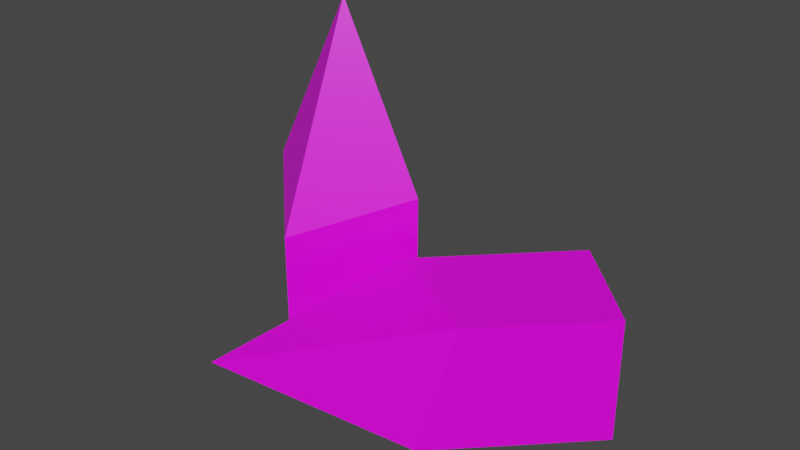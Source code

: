 # Source: Model_Pockup_Wep02Ammo.blend  (saved by Blender 2.83.18; exported with 4.5.12 LTS)
import bpy
from mathutils import Matrix  # noqa: F401  (used for matrix-valued properties, if any)

bpy.ops.wm.read_factory_settings(use_empty=True)
scene = bpy.context.scene
scene.name = 'Scene'

# ---- collections
col_collection = bpy.data.collections.new('Collection'); scene.collection.children.link(col_collection)

# ---- images (referenced by path relative to the original .blend; pixels are not part of the script)
import os
ASSET_DIR = os.environ.get("B2B_ASSET_DIR", "")  # directory of the original .blend (textures are referenced by path, not embedded)
HERE = os.path.dirname(os.path.abspath(__file__))  # packed textures are extracted next to this script under _unpacked/

def load_image(name, relpath, width, height, colorspace="sRGB"):
    """Load a texture the original file referenced (path relative to the .blend, or extracted next to this script)."""
    p = next((c for c in (os.path.join(HERE, relpath), os.path.join(ASSET_DIR, relpath)) if relpath and os.path.exists(c)), "")
    if p:
        img = bpy.data.images.load(p, check_existing=True)
        img.name = name
    else:  # same state as the original file: an image datablock whose file is absent (Cycles renders it pink)
        img = bpy.data.images.new(name, width, height)
        img.source = "FILE"
        img.filepath = "//" + (relpath or name)
    img.colorspace_settings.name = colorspace
    return img
img_txt_pickup_wep02ammo = load_image('Txt_Pickup_Wep02Ammo', 'Txt_Pickup_Wep02Ammo.tga', 1024, 1024, 'sRGB')

# ---- materials (node trees are filled in below, after node groups)
mat_material = bpy.data.materials.new('Material')
mat_material.alpha_threshold = 0.0
mat_material.use_transparent_shadow = False
mat_material.line_color = (0.0, 0.0, 0.0, 1.0)

# ---- material node trees
mat_material.use_nodes = True; mat_material.node_tree.nodes.clear()
_N = mat_material.node_tree.nodes; _L = mat_material.node_tree.links
n0 = _N.new('ShaderNodeOutputMaterial'); n0.name = 'Material Output'; n0.location = (300, 300)
n1 = _N.new('ShaderNodeBsdfPrincipled'); n1.name = 'Principled BSDF'; n1.location = (10, 300)
n1.distribution = 'GGX'
n1.subsurface_method = 'BURLEY'
n1.inputs[2].default_value = 0.4
n1.inputs[3].default_value = 1.45
n1.inputs[27].default_value = (0.0, 0.0, 0.0, 1.0)
n1.inputs[28].default_value = 1.0
n2 = _N.new('ShaderNodeTexImage'); n2.name = 'Image Texture'; n2.location = (-492, 220)
n2.image = img_txt_pickup_wep02ammo
n2.interpolation = 'Closest'
_L.new(n1.outputs[0], n0.inputs[0])
_L.new(n2.outputs[0], n1.inputs[0])
n0.is_active_output = True

# ---- world
world_world = bpy.data.worlds.new('World'); scene.world = world_world
world_world.use_nodes = True; world_world.node_tree.nodes.clear()
_N = world_world.node_tree.nodes; _L = world_world.node_tree.links
n0 = _N.new('ShaderNodeOutputWorld'); n0.name = 'World Output'; n0.location = (300, 300)
n1 = _N.new('ShaderNodeBackground'); n1.name = 'Background'; n1.location = (10, 300)
n1.inputs[0].default_value = (0.05088, 0.05088, 0.05088, 1.0)
_L.new(n1.outputs[0], n0.inputs[0])
n0.is_active_output = True
world_world.color = (0.05088, 0.05088, 0.05088)
world_world.use_sun_shadow = False
world_world.sun_shadow_jitter_overblur = 0.0

# ---- meshes
me_cylinder = bpy.data.meshes.new('Cylinder')
me_cylinder.from_pydata([(-0.368, 0.0, 9.537e-09), (-0.368, 0.0, 0.32), (-0.208, 0.16, 9.537e-09), (-0.208, 0.16, 0.256), (-0.048, 0.0, 9.537e-09), (-0.048, 0.0, 0.32), (-0.208, -0.16, 9.537e-09), (-0.208, -0.16, 0.256), (-0.208, -1.554e-09, 0.64), (0.1888, 0.1728, 0.2322), (-0.03748, -0.05348, 0.2322), (0.3488, 0.01279, 0.2322), (0.1678, -0.1682, 0.2322), (0.3488, 0.01279, 0.005974), (0.1225, -0.2135, 0.005974), (0.1888, 0.1728, 0.005974), (0.007773, -0.008227, 0.005974), (-0.1838, -0.3598, 0.1191)], [], [(0, 1, 3, 2), (2, 3, 5, 4), (7, 5, 8), (4, 5, 7, 6), (6, 7, 1, 0), (0, 2, 4, 6), (3, 1, 8), (1, 7, 8), (5, 3, 8), (9, 10, 12, 11), (11, 12, 14, 13), (16, 14, 17), (13, 14, 16, 15), (15, 16, 10, 9), (9, 11, 13, 15), (12, 10, 17), (10, 16, 17), (14, 12, 17)])
_uv = me_cylinder.uv_layers.new(name='UVMap')
_uv.uv.foreach_set('vector', [1.0, 0.5, 1.0, 1.0, 0.75, 1.0, 0.75, 0.5, 0.75, 0.5, 0.75, 1.0, 0.5, 1.0, 0.5, 0.5, 0.01, 0.25, 0.25, 0.01, 0.25, 0.25, 0.5, 0.5, 0.5, 1.0, 0.25, 1.0, 0.25, 0.5, 0.25, 0.5, 0.25, 1.0, 0.0, 1.0, 0.0, 0.5, 0.75, 0.49, 0.99, 0.25, 0.75, 0.01, 0.51, 0.25, 0.49, 0.25, 0.25, 0.49, 0.25, 0.25, 0.25, 0.49, 0.01, 0.25, 0.25, 0.25, 0.25, 0.01, 0.49, 0.25, 0.25, 0.25, 1.0, 0.5, 1.0, 1.0, 0.75, 1.0, 0.75, 0.5, 0.75, 0.5, 0.75, 1.0, 0.5, 1.0, 0.5, 0.5, 0.01, 0.25, 0.25, 0.01, 0.25, 0.25, 0.5, 0.5, 0.5, 1.0, 0.25, 1.0, 0.25, 0.5, 0.25, 0.5, 0.25, 1.0, 0.0, 1.0, 0.0, 0.5, 0.75, 0.49, 0.99, 0.25, 0.75, 0.01, 0.51, 0.25, 0.49, 0.25, 0.25, 0.49, 0.25, 0.25, 0.25, 0.49, 0.01, 0.25, 0.25, 0.25, 0.25, 0.01, 0.49, 0.25, 0.25, 0.25])
me_cylinder.materials.append(mat_material)
me_cylinder.use_remesh_fix_poles = True
me_cylinder.use_remesh_preserve_attributes = False
me_cylinder.use_mirror_vertex_groups = False
me_cylinder.update()

# ---- objects
ob_mesh_wep02ammo = bpy.data.objects.new('Mesh_Wep02Ammo', me_cylinder)

# ---- transforms, parenting, visibility, modifiers, constraints
ob_mesh_wep02ammo.location = (0.0, 0.0, 0.0)
ob_mesh_wep02ammo.lineart.crease_threshold = 0.0

# ---- collection membership
col_collection.objects.link(ob_mesh_wep02ammo)

# ---- scene / render settings (as saved in the file)
scene.frame_start = 1; scene.frame_end = 250; scene.frame_set(1)
scene.render.engine = 'BLENDER_EEVEE_NEXT'
scene.cycles.use_denoising = False
scene.cycles.samples = 128
scene.cycles.sampling_pattern = 'TABULATED_SOBOL'
scene.cycles.use_adaptive_sampling = False
scene.cycles.use_light_tree = False
scene.view_settings.view_transform = 'Filmic'
bpy.context.view_layer.update()

# ---- added for rendering (the .blend has no active camera and no usable light): camera, sun
cam_auto = bpy.data.cameras.new('AutoCamera')
cam_auto.lens = 50.0
cam_auto.sensor_width = 36.0
cam_auto.clip_end = 1000.0
ob_auto_camera = bpy.data.objects.new('AutoCamera', cam_auto)
scene.collection.objects.link(ob_auto_camera)
ob_auto_camera.location = (1.00688, -1.31326, 1.13319)
ob_auto_camera.rotation_euler = (1.09748, -7.21219e-08, 0.694738)
scene.camera = ob_auto_camera
light_auto_sun = bpy.data.lights.new('AutoSun', 'SUN')
light_auto_sun.energy = 3.0
light_auto_sun.angle = 0.0523599
ob_auto_sun = bpy.data.objects.new('AutoSun', light_auto_sun)
scene.collection.objects.link(ob_auto_sun)
ob_auto_sun.rotation_euler = (0.872665, 0.174533, 0.523599)
bpy.context.view_layer.update()
